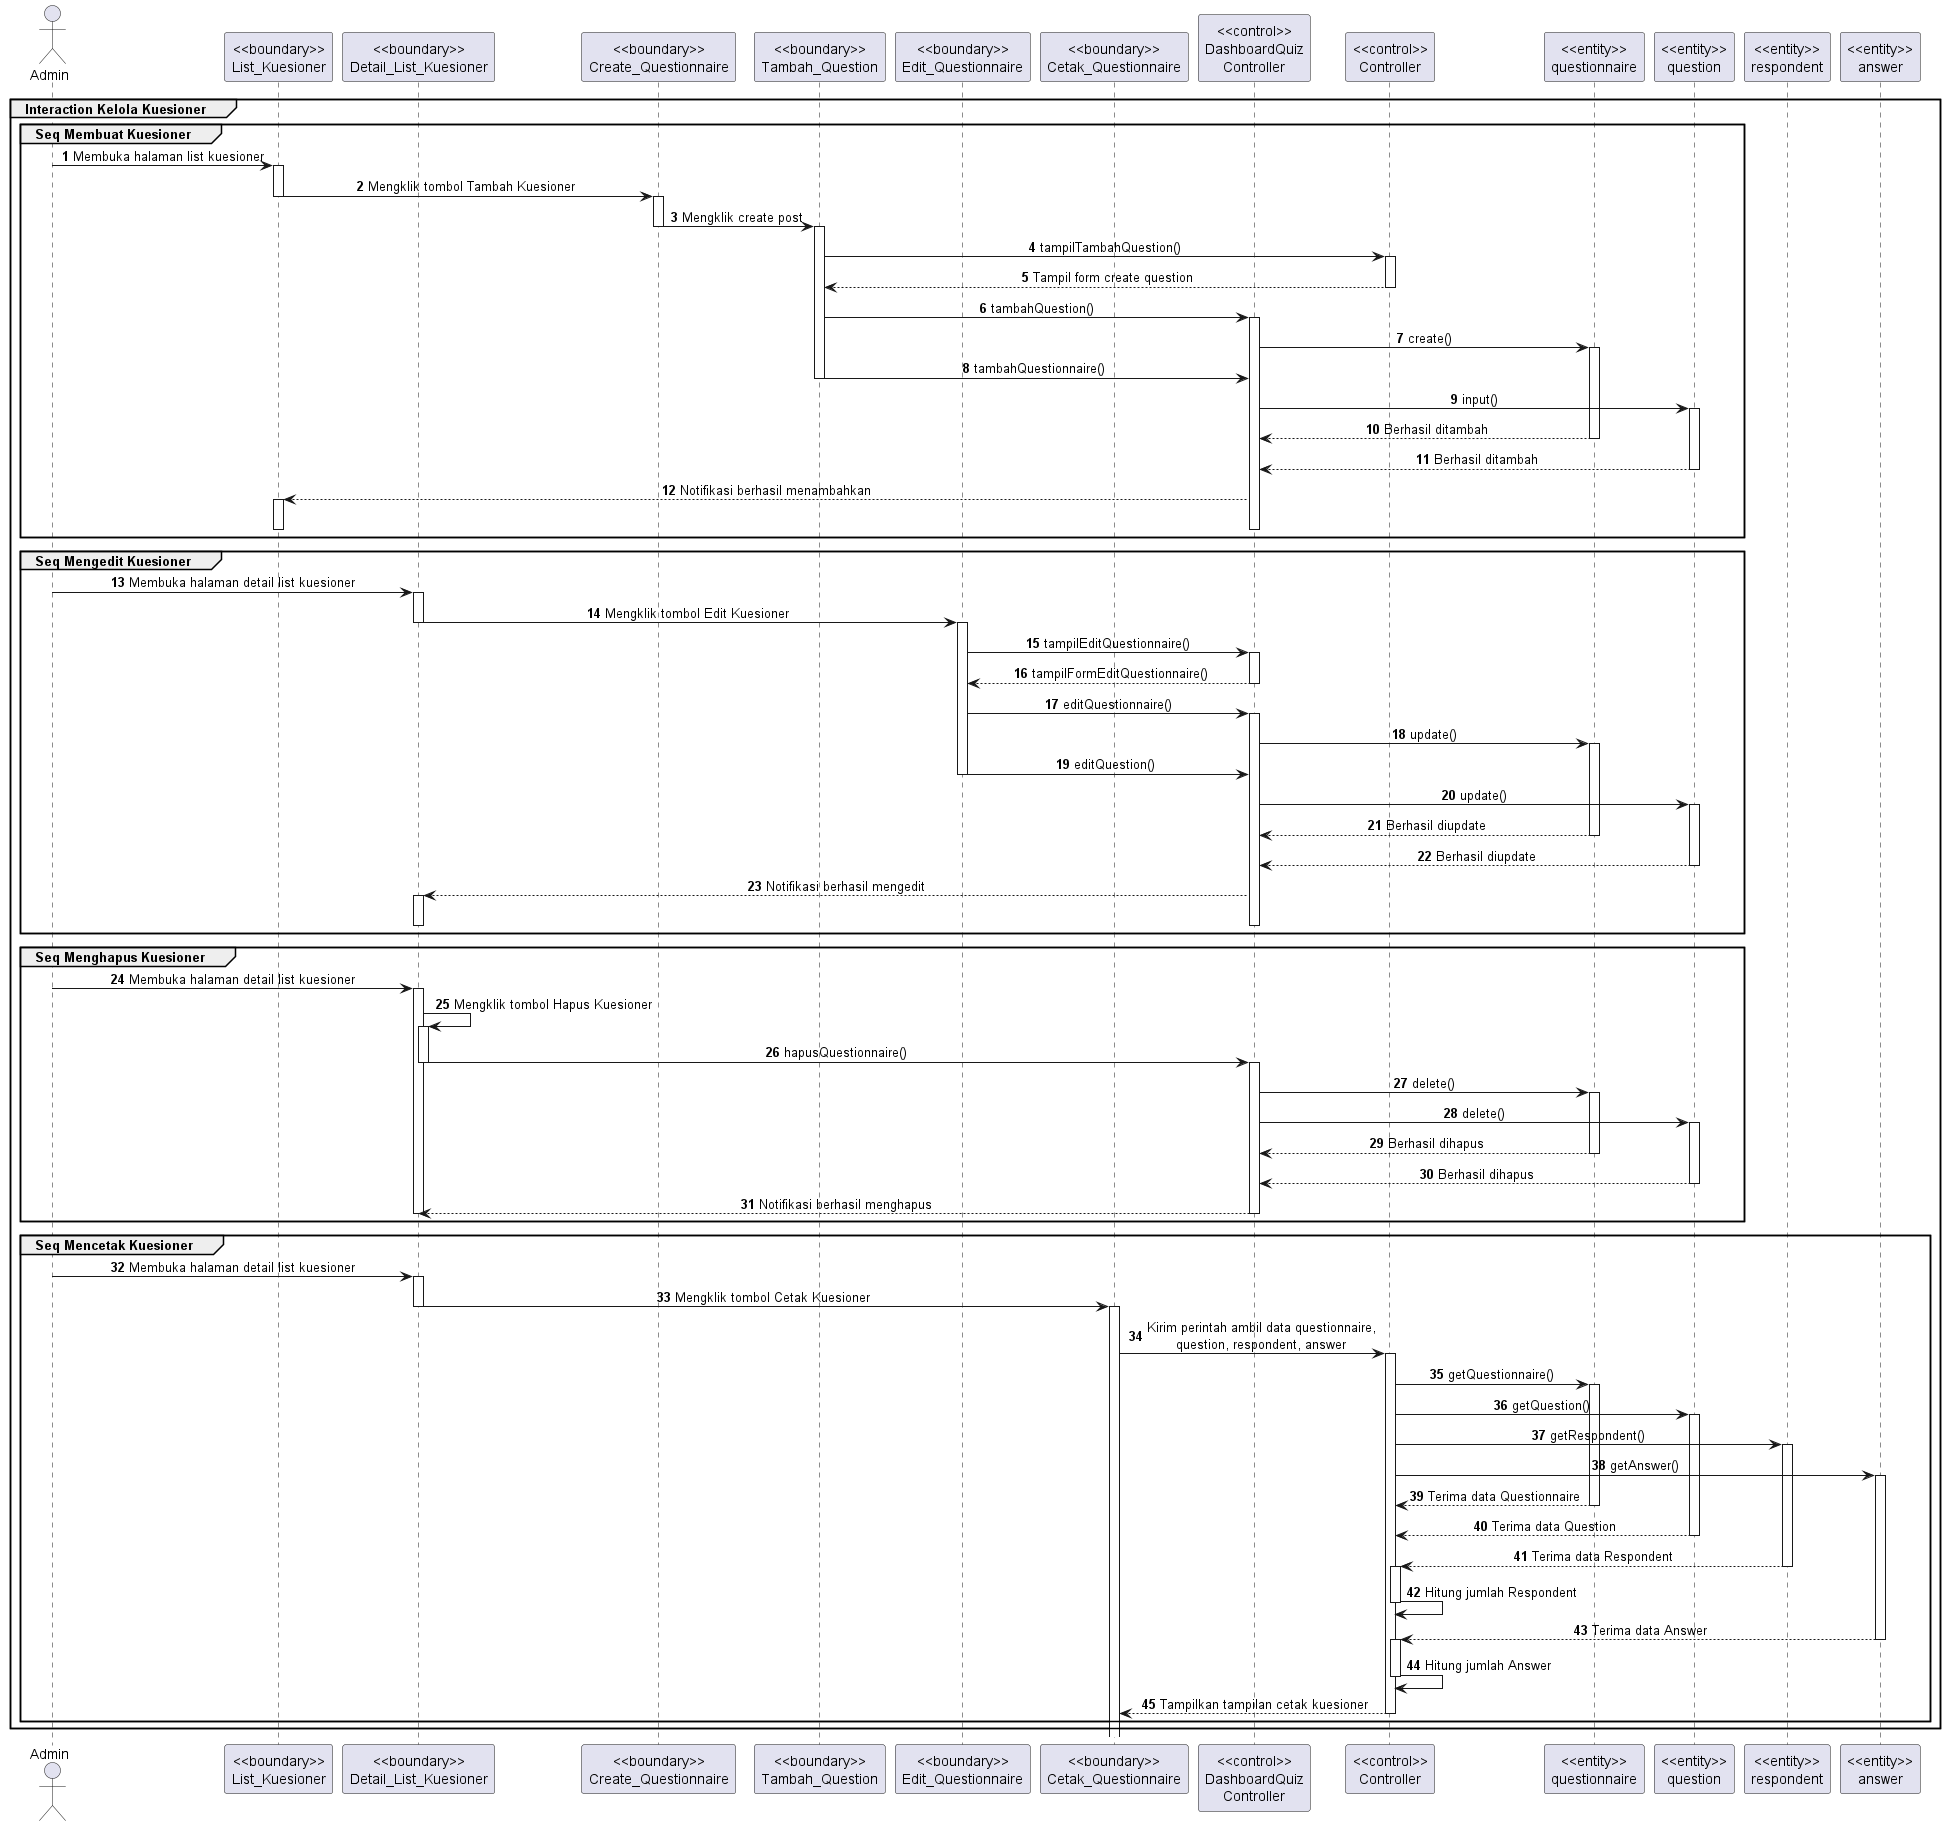

The diagram above was rendered by PlantUML. Its source (embedded in the PNG):
@startuml Interaction Kelola Data 2
autonumber
' skinparam style strictuml
skinparam SequenceMessageAlignment center
group Interaction Kelola Kuesioner

    actor Admin 
    participant "<<boundary>>\nList_Kuesioner" as list
    participant "<<boundary>>\nDetail_List_Kuesioner" as dlist
    participant "<<boundary>>\nCreate_Questionnaire" as tquestionnaire
    participant "<<boundary>>\nTambah_Question" as tquestion
    participant "<<boundary>>\nEdit_Questionnaire" as equestionnaire
    participant "<<boundary>>\nCetak_Questionnaire" as cetak
    participant "<<control>>\nDashboardQuiz\nController" as dqcontrol
    participant "<<control>>\nController" as control
    participant "<<entity>>\nquestionnaire" as questioner
    participant "<<entity>>\nquestion" as question
    participant "<<entity>>\nrespondent" as respondent
    participant "<<entity>>\nanswer" as answer



    group Seq Membuat Kuesioner
        Admin-> list: Membuka halaman list kuesioner
        activate list
            list-> tquestionnaire: Mengklik tombol Tambah Kuesioner
        deactivate list

        activate tquestionnaire
            tquestionnaire-> tquestion: Mengklik create post
        deactivate tquestionnaire

        activate tquestion
            tquestion-> control: tampilTambahQuestion()
            activate control
                control--> tquestion: Tampil form create question
            deactivate control
            tquestion-> dqcontrol: tambahQuestion()
            activate dqcontrol
        dqcontrol-> questioner: create()
        activate questioner
            tquestion-> dqcontrol: tambahQuestionnaire()
        deactivate tquestion
        dqcontrol-> question: input()
        activate question
        questioner--> dqcontrol: Berhasil ditambah
        deactivate questioner
        question--> dqcontrol: Berhasil ditambah
        deactivate question
        dqcontrol--> list: Notifikasi berhasil menambahkan
        activate list
        deactivate list
        deactivate dqcontrol
    end
    
    group Seq Mengedit Kuesioner
        Admin->dlist: Membuka halaman detail list kuesioner
        activate dlist
            dlist-> equestionnaire: Mengklik tombol Edit Kuesioner
        deactivate dlist
        activate equestionnaire
        equestionnaire-> dqcontrol: tampilEditQuestionnaire()
            activate dqcontrol
                dqcontrol--> equestionnaire: tampilFormEditQuestionnaire()
            deactivate dqcontrol
        equestionnaire-> dqcontrol: editQuestionnaire()
        activate dqcontrol
        dqcontrol-> questioner: update()
        activate questioner
        equestionnaire-> dqcontrol: editQuestion()
        deactivate equestionnaire
        dqcontrol-> question: update()
        activate question
        questioner--> dqcontrol: Berhasil diupdate
        deactivate questioner
        question--> dqcontrol: Berhasil diupdate
        deactivate question
        dqcontrol--> dlist: Notifikasi berhasil mengedit
        activate dlist
        deactivate dlist
        deactivate dqcontrol
    end

    group Seq Menghapus Kuesioner
        Admin-> dlist: Membuka halaman detail list kuesioner
        activate dlist
                dlist-> dlist: Mengklik tombol Hapus Kuesioner
            activate dlist
                dlist-> dqcontrol: hapusQuestionnaire()
            deactivate dlist
            
            activate dqcontrol
                dqcontrol-> questioner: delete()
            activate questioner
                dqcontrol-> question: delete()
            activate question
                questioner--> dqcontrol: Berhasil dihapus
            deactivate questioner
                question--> dqcontrol: Berhasil dihapus
            deactivate question
                dqcontrol--> dlist: Notifikasi berhasil menghapus
            deactivate dqcontrol
        deactivate dlist
    end

    group Seq Mencetak Kuesioner
        Admin-> dlist: Membuka halaman detail list kuesioner
        activate dlist
            dlist-> cetak: Mengklik tombol Cetak Kuesioner
        deactivate dlist
        activate cetak
            cetak-> control: Kirim perintah ambil data questionnaire,\nquestion, respondent, answer
            activate control
                control -> questioner: getQuestionnaire()
                activate questioner
                control -> question: getQuestion()
                activate question
                control -> respondent: getRespondent()
                activate respondent
                control -> answer: getAnswer()
                activate answer

                questioner--> control: Terima data Questionnaire
                deactivate questioner
                question--> control: Terima data Question
                deactivate question
                respondent--> control: Terima data Respondent
                deactivate respondent
                activate control
                control -> control: Hitung jumlah Respondent
                deactivate control
                answer--> control: Terima data Answer
                deactivate answer
                activate control
                control -> control: Hitung jumlah Answer
                deactivate control


                control--> cetak: Tampilkan tampilan cetak kuesioner
            deactivate control
    end
end
@enduml